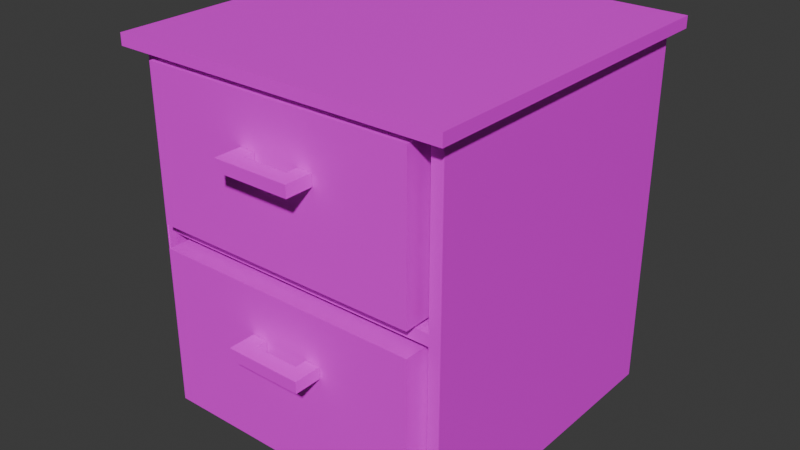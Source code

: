 # Source: bedside_table.blend  (saved by Blender 4.2.66; exported with 4.5.12 LTS)
import bpy
from mathutils import Matrix  # noqa: F401  (used for matrix-valued properties, if any)

bpy.ops.wm.read_factory_settings(use_empty=True)
scene = bpy.context.scene
scene.name = 'Scene'

# ---- collections
col_collection = bpy.data.collections.new('Collection'); scene.collection.children.link(col_collection)

# ---- images (referenced by path relative to the original .blend; pixels are not part of the script)
import os
ASSET_DIR = os.environ.get("B2B_ASSET_DIR", "")  # directory of the original .blend (textures are referenced by path, not embedded)
HERE = os.path.dirname(os.path.abspath(__file__))  # packed textures are extracted next to this script under _unpacked/

def load_image(name, relpath, width, height, colorspace="sRGB"):
    """Load a texture the original file referenced (path relative to the .blend, or extracted next to this script)."""
    p = next((c for c in (os.path.join(HERE, relpath), os.path.join(ASSET_DIR, relpath)) if relpath and os.path.exists(c)), "")
    if p:
        img = bpy.data.images.load(p, check_existing=True)
        img.name = name
    else:  # same state as the original file: an image datablock whose file is absent (Cycles renders it pink)
        img = bpy.data.images.new(name, width, height)
        img.source = "FILE"
        img.filepath = "//" + (relpath or name)
    img.colorspace_settings.name = colorspace
    return img
img_1680494893_na_dache_pro_p_frantsuzskii_orekh_tsvet_mebeli_foto = load_image('1680494893_na-dache-pro-p-frantsuzskii-orekh-tsvet-mebeli-foto-', '1680494893_na-dache-pro-p-frantsuzskii-orekh-tsvet-mebeli-foto-61.jpg', 1024, 1024, 'sRGB')

# ---- materials (node trees are filled in below, after node groups)
mat_material_002 = bpy.data.materials.new('Material.002')
mat_material_001 = bpy.data.materials.new('Material.001')
mat_material_003 = bpy.data.materials.new('Material.003')

# ---- material node trees
mat_material_002.use_nodes = True; mat_material_002.node_tree.nodes.clear()
_N = mat_material_002.node_tree.nodes; _L = mat_material_002.node_tree.links
n0 = _N.new('ShaderNodeBsdfPrincipled'); n0.name = 'Principled BSDF'; n0.location = (10, 300)
n1 = _N.new('ShaderNodeOutputMaterial'); n1.name = 'Material Output'; n1.location = (300, 300)
n2 = _N.new('ShaderNodeTexImage'); n2.name = 'Image Texture'; n2.location = (-325, 147)
n2.image = img_1680494893_na_dache_pro_p_frantsuzskii_orekh_tsvet_mebeli_foto
n3 = _N.new('ShaderNodeNewGeometry'); n3.name = 'Geometry'; n3.location = (-812, 133)
n4 = _N.new('ShaderNodeMapping'); n4.name = 'Mapping'; n4.location = (-555, 148)
n4.inputs[1].default_value = (1.6, -6.3, 0.0)
_L.new(n0.outputs[0], n1.inputs[0])
_L.new(n2.outputs[0], n0.inputs[0])
_L.new(n3.outputs[0], n4.inputs[0])
_L.new(n4.outputs[0], n2.inputs[0])
n1.is_active_output = True
mat_material_001.use_nodes = True; mat_material_001.node_tree.nodes.clear()
_N = mat_material_001.node_tree.nodes; _L = mat_material_001.node_tree.links
n0 = _N.new('ShaderNodeBsdfPrincipled'); n0.name = 'Principled BSDF'; n0.location = (10, 300)
n1 = _N.new('ShaderNodeOutputMaterial'); n1.name = 'Material Output'; n1.location = (300, 300)
n2 = _N.new('ShaderNodeTexImage'); n2.name = 'Image Texture'; n2.location = (-340, 127)
n2.image = img_1680494893_na_dache_pro_p_frantsuzskii_orekh_tsvet_mebeli_foto
n3 = _N.new('ShaderNodeNewGeometry'); n3.name = 'Geometry'; n3.location = (-694, 119)
n4 = _N.new('ShaderNodeMapping'); n4.name = 'Mapping'; n4.location = (-529, 146)
n4.inputs[1].default_value = (1.5, 0.0, 0.0)
_L.new(n0.outputs[0], n1.inputs[0])
_L.new(n2.outputs[0], n0.inputs[0])
_L.new(n3.outputs[0], n4.inputs[0])
_L.new(n4.outputs[0], n2.inputs[0])
n1.is_active_output = True
mat_material_003.use_nodes = True; mat_material_003.node_tree.nodes.clear()
_N = mat_material_003.node_tree.nodes; _L = mat_material_003.node_tree.links
n0 = _N.new('ShaderNodeBsdfPrincipled'); n0.name = 'Principled BSDF'; n0.location = (10, 300)
n1 = _N.new('ShaderNodeOutputMaterial'); n1.name = 'Material Output'; n1.location = (300, 300)
n2 = _N.new('ShaderNodeTexImage'); n2.name = 'Image Texture'; n2.location = (-339, 150)
n2.image = img_1680494893_na_dache_pro_p_frantsuzskii_orekh_tsvet_mebeli_foto
n3 = _N.new('ShaderNodeNewGeometry'); n3.name = 'Geometry'; n3.location = (-695, 118)
n4 = _N.new('ShaderNodeMapping'); n4.name = 'Mapping'; n4.location = (-499, 128)
_L.new(n0.outputs[0], n1.inputs[0])
_L.new(n2.outputs[0], n0.inputs[0])
_L.new(n3.outputs[0], n4.inputs[0])
_L.new(n4.outputs[0], n2.inputs[0])
n1.is_active_output = True

# ---- world
world_world = bpy.data.worlds.new('World'); scene.world = world_world
world_world.use_nodes = True; world_world.node_tree.nodes.clear()
_N = world_world.node_tree.nodes; _L = world_world.node_tree.links
n0 = _N.new('ShaderNodeOutputWorld'); n0.name = 'World Output'; n0.location = (300, 300)
n1 = _N.new('ShaderNodeBackground'); n1.name = 'Background'; n1.location = (10, 300)
n1.inputs[0].default_value = (0.05088, 0.05088, 0.05088, 1.0)
_L.new(n1.outputs[0], n0.inputs[0])
n0.is_active_output = True
world_world.color = (0.05088, 0.05088, 0.05088)
world_world.sun_shadow_jitter_overblur = 0.0

# ---- meshes
me_plane = bpy.data.meshes.new('Plane')
me_plane.from_pydata([(-1.0, -1.0, 0.0), (1.0, -1.0, 0.0), (-1.0, 1.0, 0.0), (1.0, 1.0, 0.0), (40.22, -1.0, 0.0), (40.22, 1.0, 0.0), (41.79, -1.0, 0.0), (41.79, 1.0, 0.0), (40.22, -40.22, 0.0), (41.79, -40.22, 0.0), (40.22, -41.79, 0.0), (41.79, -41.79, 0.0), (0.7845, -40.15, 0.0), (0.7845, -41.72, 0.0), (-0.7845, -40.15, 0.0), (-0.7845, -41.72, 0.0), (-0.569, -40.22, 0.0), (-0.569, -41.79, 0.0), (-1.0, 1.0, -23.53), (-1.0, -1.0, -23.53), (1.0, -1.0, -23.53), (1.0, 1.0, -23.53), (40.22, -1.0, -23.53), (40.22, 1.0, -23.53), (41.79, -1.0, -23.53), (41.79, 1.0, -23.53), (40.22, -40.22, -23.53), (41.79, -40.22, -23.53), (40.22, -41.79, -23.53), (41.79, -41.79, -23.53), (0.7845, -40.15, -23.53), (0.7845, -41.72, -23.53), (-0.7845, -40.15, -23.53), (-0.7845, -41.72, -23.53), (-0.569, -40.22, -23.53), (-0.569, -41.79, -23.53), (-1.0, 1.0, -47.07), (-1.0, -1.0, -47.07), (1.0, -1.0, -47.07), (1.0, 1.0, -47.07), (40.22, -1.0, -47.07), (40.22, 1.0, -47.07), (41.79, -1.0, -47.07), (41.79, 1.0, -47.07), (40.22, -40.22, -47.07), (41.79, -40.22, -47.07), (40.22, -41.79, -47.07), (41.79, -41.79, -47.07), (0.7845, -40.15, -47.07), (0.7845, -41.72, -47.07), (-0.7845, -40.15, -47.07), (-0.7845, -41.72, -47.07), (-0.569, -40.22, -47.07), (-0.569, -41.79, -47.07), (-1.0, 1.0, 1.569), (-1.0, -1.0, 1.569), (1.0, -1.0, 1.569), (1.0, 1.0, 1.569), (40.22, -1.0, 1.569), (40.22, 1.0, 1.569), (41.79, -1.0, 1.569), (41.79, 1.0, 1.569), (40.22, -40.22, 1.569), (41.79, -40.22, 1.569), (40.22, -41.79, 1.569), (41.79, -41.79, 1.569), (0.7845, -40.15, 1.569), (0.7845, -41.72, 1.569), (-0.7845, -40.15, 1.569), (-0.7845, -41.72, 1.569), (40.22, -44.15, 1.569), (40.22, -44.15, 0.0), (41.79, -44.15, 0.0), (-0.7845, -44.07, 0.0), (0.7845, -44.07, 0.0), (41.79, -44.15, 1.569), (-0.7845, -44.07, 1.569), (0.7845, -44.07, 1.569), (1.0, 2.569, 0.0), (-1.0, 2.569, 0.0), (40.22, 2.569, 0.0), (41.79, 2.569, 0.0), (-1.0, 2.569, 1.569), (41.79, 2.569, 1.569), (1.0, 2.569, 1.569), (40.22, 2.569, 1.569), (43.36, -1.0, 0.0), (43.36, 1.0, 0.0), (43.36, 1.0, 1.569), (43.36, -40.22, 0.0), (43.36, -41.79, 0.0), (43.36, -1.0, 1.569), (43.36, -40.22, 1.569), (43.36, -41.79, 1.569), (43.36, -44.15, 1.569), (43.36, -44.15, 0.0), (43.36, 2.569, 1.569), (43.36, 2.569, 0.0), (-2.569, 1.0, 0.0), (-2.569, -1.0, 0.0), (-2.569, -1.0, 1.569), (-2.569, 1.0, 1.569), (-2.353, -40.15, 0.0), (-2.353, -41.72, 0.0), (-2.353, -40.15, 1.569), (-2.353, -41.72, 1.569), (-2.569, 2.569, 1.569), (-2.353, -44.07, 0.0), (-2.569, 2.569, 0.0), (-2.353, -44.07, 1.569), (-1.0, 1.0, -48.92), (-1.0, -1.0, -48.92), (1.0, -1.0, -48.92), (1.0, 1.0, -48.92), (40.22, -1.0, -48.92), (40.22, 1.0, -48.92), (41.79, -1.0, -48.92), (41.79, 1.0, -48.92), (40.22, -40.22, -48.92), (41.79, -40.22, -48.92), (40.22, -41.79, -48.92), (41.79, -41.79, -48.92), (0.7845, -40.15, -48.92), (0.7845, -41.72, -48.92), (-0.7845, -40.15, -48.92), (-0.7845, -41.72, -48.92), (40.22, -41.79, -21.97), (40.22, -40.22, -21.97), (0.7845, -41.72, -21.97), (0.7845, -40.15, -21.97), (1.0, -1.0, -21.97), (40.22, -1.0, -21.97)], [], [(59, 57, 84, 85), (73, 15, 103, 107), (66, 12, 8, 62), (3, 5, 80, 78), (67, 66, 62, 64), (55, 54, 57, 56), (2, 79, 108, 98), (15, 17, 16, 14), (11, 72, 95, 90), (33, 31, 49, 51), (23, 21, 39, 41), (22, 26, 44, 40), (30, 20, 38, 48), (27, 24, 42, 45), (26, 22, 131, 127), (21, 18, 36, 39), (19, 32, 50, 37), (49, 31, 30, 48), (6, 7, 25, 24), (16, 17, 35, 34), (2, 0, 19, 18), (7, 5, 23, 25), (17, 15, 33, 35), (14, 16, 34, 32), (28, 26, 127, 126), (0, 14, 32, 19), (3, 2, 18, 21), (28, 46, 44, 26), (9, 6, 24, 27), (12, 1, 20, 30), (4, 8, 26, 22), (5, 3, 21, 23), (15, 13, 31, 33), (10, 11, 29, 28), (1, 4, 22, 20), (11, 9, 27, 29), (45, 42, 116, 119), (47, 45, 119, 121), (42, 43, 117, 116), (49, 46, 120, 123), (36, 37, 111, 110), (39, 36, 110, 113), (51, 49, 123, 125), (51, 50, 52, 53), (46, 47, 121, 120), (28, 29, 47, 46), (20, 22, 40, 38), (29, 27, 45, 47), (24, 25, 43, 42), (34, 35, 53, 52), (18, 19, 37, 36), (25, 23, 41, 43), (35, 33, 51, 53), (32, 34, 52, 50), (50, 51, 125, 124), (57, 59, 58, 56), (59, 61, 60, 58), (60, 63, 62, 58), (63, 65, 64, 62), (67, 69, 68, 66), (68, 55, 56, 66), (6, 9, 89, 86), (1, 12, 8, 4), (14, 0, 99, 102), (66, 56, 58, 62), (82, 54, 101, 106), (76, 73, 107, 109), (83, 81, 97, 96), (4, 1, 56, 58), (61, 83, 96, 88), (12, 13, 10, 8), (13, 15, 73, 74), (74, 73, 76, 77), (72, 71, 70, 75), (74, 77, 70, 71), (69, 67, 77, 76), (67, 64, 70, 77), (11, 10, 71, 72), (10, 13, 74, 71), (64, 65, 75, 70), (79, 78, 84, 82), (80, 81, 83, 85), (78, 80, 85, 84), (2, 3, 78, 79), (57, 54, 82, 84), (9, 11, 90, 89), (5, 7, 81, 80), (61, 59, 85, 83), (87, 86, 91, 88), (86, 89, 92, 91), (93, 90, 95, 94), (89, 90, 93, 92), (87, 88, 96, 97), (72, 75, 94, 95), (81, 7, 87, 97), (75, 65, 93, 94), (60, 61, 88, 91), (65, 63, 92, 93), (63, 60, 91, 92), (7, 6, 86, 87), (102, 99, 100, 104), (99, 98, 101, 100), (103, 102, 104, 105), (101, 98, 108, 106), (103, 105, 109, 107), (15, 14, 102, 103), (55, 68, 104, 100), (68, 69, 105, 104), (54, 55, 100, 101), (69, 76, 109, 105), (79, 82, 106, 108), (0, 2, 98, 99), (111, 112, 113, 110), (113, 112, 114, 115), (115, 114, 116, 117), (116, 114, 118, 119), (119, 118, 120, 121), (120, 118, 122, 123), (123, 122, 124, 125), (124, 122, 112, 111), (122, 112, 114, 118), (37, 50, 124, 111), (43, 41, 115, 117), (41, 39, 113, 115), (128, 126, 127, 129), (130, 129, 127, 131), (31, 28, 126, 128), (22, 20, 130, 131), (20, 30, 129, 130), (30, 31, 128, 129)])
_uv = me_plane.uv_layers.new(name='UVMap')
_uv.uv.foreach_set('vector', [1.0, 1.0, 1.0, 1.0, 1.0, 1.0, 1.0, 1.0, 1.0, 0.0, 1.0, 0.0, 1.0, 0.0, 1.0, 0.0, 1.0, 0.0, 1.0, 0.0, 1.0, 0.0, 1.0, 0.0, 1.0, 1.0, 1.0, 1.0, 1.0, 1.0, 1.0, 1.0, 1.0, 0.0, 1.0, 0.0, 1.0, 0.0, 1.0, 0.0, 0.0, 0.0, 0.0, 1.0, 1.0, 1.0, 1.0, 0.0, 0.0, 1.0, 0.0, 1.0, 0.0, 1.0, 0.0, 1.0, 1.0, 0.0, 1.0, 0.0, 1.0, 0.0, 1.0, 0.0, 1.0, 0.0, 1.0, 0.0, 1.0, 0.0, 1.0, 0.0, 1.0, 0.0, 1.0, 0.0, 1.0, 0.0, 1.0, 0.0, 1.0, 1.0, 1.0, 1.0, 1.0, 1.0, 1.0, 1.0, 1.0, 0.0, 1.0, 0.0, 1.0, 0.0, 1.0, 0.0, 1.0, 0.0, 1.0, 0.0, 1.0, 0.0, 1.0, 0.0, 1.0, 0.0, 1.0, 0.0, 1.0, 0.0, 1.0, 0.0, 1.0, 0.0, 1.0, 0.0, 1.0, 0.0, 1.0, 0.0, 1.0, 1.0, 0.0, 1.0, 0.0, 1.0, 1.0, 1.0, 0.0, 0.0, 1.0, 0.0, 1.0, 0.0, 0.0, 0.0, 1.0, 0.0, 1.0, 0.0, 1.0, 0.0, 1.0, 0.0, 1.0, 0.0, 1.0, 1.0, 1.0, 1.0, 1.0, 0.0, 1.0, 0.0, 1.0, 0.0, 1.0, 0.0, 1.0, 0.0, 0.0, 1.0, 0.0, 0.0, 0.0, 0.0, 0.0, 1.0, 1.0, 1.0, 1.0, 1.0, 1.0, 1.0, 1.0, 1.0, 1.0, 0.0, 1.0, 0.0, 1.0, 0.0, 1.0, 0.0, 1.0, 0.0, 1.0, 0.0, 1.0, 0.0, 1.0, 0.0, 1.0, 0.0, 1.0, 0.0, 1.0, 0.0, 1.0, 0.0, 0.0, 0.0, 1.0, 0.0, 1.0, 0.0, 0.0, 0.0, 1.0, 1.0, 0.0, 1.0, 0.0, 1.0, 1.0, 1.0, 1.0, 0.0, 1.0, 0.0, 1.0, 0.0, 1.0, 0.0, 1.0, 0.0, 1.0, 0.0, 1.0, 0.0, 1.0, 0.0, 1.0, 0.0, 1.0, 0.0, 1.0, 0.0, 1.0, 0.0, 1.0, 0.0, 1.0, 0.0, 1.0, 0.0, 1.0, 0.0, 1.0, 1.0, 1.0, 1.0, 1.0, 1.0, 1.0, 1.0, 1.0, 0.0, 1.0, 0.0, 1.0, 0.0, 1.0, 0.0, 1.0, 0.0, 1.0, 0.0, 1.0, 0.0, 1.0, 0.0, 1.0, 0.0, 1.0, 0.0, 1.0, 0.0, 1.0, 0.0, 1.0, 0.0, 1.0, 0.0, 1.0, 0.0, 1.0, 0.0, 1.0, 0.0, 1.0, 0.0, 1.0, 0.0, 1.0, 0.0, 1.0, 0.0, 1.0, 0.0, 1.0, 0.0, 1.0, 0.0, 1.0, 0.0, 1.0, 1.0, 1.0, 1.0, 1.0, 0.0, 0.0, 0.0, 0.0, 0.0, 0.0, 0.0, 0.0, 0.0, 0.0, 1.0, 0.0, 0.0, 0.0, 0.0, 0.0, 1.0, 1.0, 1.0, 0.0, 1.0, 0.0, 1.0, 1.0, 1.0, 1.0, 0.0, 1.0, 0.0, 1.0, 0.0, 1.0, 0.0, 1.0, 0.0, 1.0, 0.0, 1.0, 0.0, 1.0, 0.0, 1.0, 0.0, 1.0, 0.0, 1.0, 0.0, 1.0, 0.0, 1.0, 0.0, 1.0, 0.0, 1.0, 0.0, 1.0, 0.0, 1.0, 0.0, 1.0, 0.0, 1.0, 0.0, 1.0, 0.0, 1.0, 0.0, 1.0, 0.0, 1.0, 0.0, 1.0, 0.0, 1.0, 0.0, 1.0, 1.0, 1.0, 1.0, 1.0, 0.0, 1.0, 0.0, 1.0, 0.0, 1.0, 0.0, 1.0, 0.0, 0.0, 1.0, 0.0, 0.0, 0.0, 0.0, 0.0, 1.0, 1.0, 1.0, 1.0, 1.0, 1.0, 1.0, 1.0, 1.0, 1.0, 0.0, 1.0, 0.0, 1.0, 0.0, 1.0, 0.0, 1.0, 0.0, 1.0, 0.0, 1.0, 0.0, 1.0, 0.0, 1.0, 0.0, 1.0, 0.0, 1.0, 0.0, 1.0, 0.0, 1.0, 1.0, 1.0, 1.0, 1.0, 0.0, 1.0, 0.0, 1.0, 1.0, 1.0, 1.0, 1.0, 0.0, 1.0, 0.0, 1.0, 0.0, 1.0, 0.0, 1.0, 0.0, 1.0, 0.0, 1.0, 0.0, 1.0, 0.0, 1.0, 0.0, 1.0, 0.0, 1.0, 0.0, 1.0, 0.0, 1.0, 0.0, 1.0, 0.0, 1.0, 0.0, 0.0, 0.0, 1.0, 0.0, 1.0, 0.0, 1.0, 0.0, 1.0, 0.0, 1.0, 0.0, 1.0, 0.0, 1.0, 0.0, 1.0, 0.0, 1.0, 0.0, 1.0, 0.0, 1.0, 0.0, 0.0, 0.0, 0.0, 0.0, 1.0, 0.0, 1.0, 0.0, 1.0, 0.0, 1.0, 0.0, 1.0, 0.0, 0.0, 1.0, 0.0, 1.0, 0.0, 1.0, 0.0, 1.0, 1.0, 0.0, 1.0, 0.0, 1.0, 0.0, 1.0, 0.0, 1.0, 1.0, 1.0, 1.0, 1.0, 1.0, 1.0, 1.0, 1.0, 0.0, 1.0, 0.0, 1.0, 0.0, 1.0, 0.0, 1.0, 1.0, 1.0, 1.0, 1.0, 1.0, 1.0, 1.0, 1.0, 0.0, 1.0, 0.0, 1.0, 0.0, 1.0, 0.0, 1.0, 0.0, 1.0, 0.0, 1.0, 0.0, 1.0, 0.0, 1.0, 0.0, 1.0, 0.0, 1.0, 0.0, 1.0, 0.0, 1.0, 0.0, 1.0, 0.0, 1.0, 0.0, 1.0, 0.0, 1.0, 0.0, 1.0, 0.0, 1.0, 0.0, 1.0, 0.0, 1.0, 0.0, 1.0, 0.0, 1.0, 0.0, 1.0, 0.0, 1.0, 0.0, 1.0, 0.0, 1.0, 0.0, 1.0, 0.0, 1.0, 0.0, 1.0, 0.0, 1.0, 0.0, 1.0, 0.0, 1.0, 0.0, 1.0, 0.0, 1.0, 0.0, 1.0, 0.0, 1.0, 0.0, 1.0, 0.0, 1.0, 0.0, 1.0, 0.0, 0.0, 1.0, 1.0, 1.0, 1.0, 1.0, 0.0, 1.0, 1.0, 1.0, 1.0, 1.0, 1.0, 1.0, 1.0, 1.0, 1.0, 1.0, 1.0, 1.0, 1.0, 1.0, 1.0, 1.0, 0.0, 1.0, 1.0, 1.0, 1.0, 1.0, 0.0, 1.0, 1.0, 1.0, 0.0, 1.0, 0.0, 1.0, 1.0, 1.0, 1.0, 0.0, 1.0, 0.0, 1.0, 0.0, 1.0, 0.0, 1.0, 1.0, 1.0, 1.0, 1.0, 1.0, 1.0, 1.0, 1.0, 1.0, 1.0, 1.0, 1.0, 1.0, 1.0, 1.0, 1.0, 1.0, 1.0, 0.0, 1.0, 0.0, 1.0, 1.0, 1.0, 0.0, 1.0, 0.0, 1.0, 0.0, 1.0, 0.0, 1.0, 0.0, 1.0, 0.0, 1.0, 0.0, 1.0, 0.0, 1.0, 0.0, 1.0, 0.0, 1.0, 0.0, 1.0, 0.0, 1.0, 1.0, 1.0, 1.0, 1.0, 1.0, 1.0, 1.0, 1.0, 0.0, 1.0, 0.0, 1.0, 0.0, 1.0, 0.0, 1.0, 1.0, 1.0, 1.0, 1.0, 1.0, 1.0, 1.0, 1.0, 0.0, 1.0, 0.0, 1.0, 0.0, 1.0, 0.0, 1.0, 0.0, 1.0, 1.0, 1.0, 1.0, 1.0, 0.0, 1.0, 0.0, 1.0, 0.0, 1.0, 0.0, 1.0, 0.0, 1.0, 0.0, 1.0, 0.0, 1.0, 0.0, 1.0, 0.0, 1.0, 1.0, 1.0, 0.0, 1.0, 0.0, 1.0, 1.0, 1.0, 0.0, 0.0, 0.0, 0.0, 0.0, 1.0, 0.0, 0.0, 0.0, 0.0, 1.0, 0.0, 1.0, 0.0, 0.0, 1.0, 0.0, 1.0, 0.0, 1.0, 0.0, 1.0, 0.0, 0.0, 1.0, 0.0, 1.0, 0.0, 1.0, 0.0, 1.0, 1.0, 0.0, 1.0, 0.0, 1.0, 0.0, 1.0, 0.0, 1.0, 0.0, 1.0, 0.0, 1.0, 0.0, 1.0, 0.0, 0.0, 0.0, 1.0, 0.0, 1.0, 0.0, 0.0, 0.0, 1.0, 0.0, 1.0, 0.0, 1.0, 0.0, 1.0, 0.0, 0.0, 1.0, 0.0, 0.0, 0.0, 0.0, 0.0, 1.0, 1.0, 0.0, 1.0, 0.0, 1.0, 0.0, 1.0, 0.0, 0.0, 1.0, 0.0, 1.0, 0.0, 1.0, 0.0, 1.0, 0.0, 0.0, 0.0, 1.0, 0.0, 1.0, 0.0, 0.0, 0.0, 0.0, 1.0, 0.0, 1.0, 1.0, 0.0, 1.0, 1.0, 1.0, 1.0, 0.0, 1.0, 0.0, 1.0, 1.0, 1.0, 1.0, 1.0, 0.0, 1.0, 0.0, 1.0, 1.0, 1.0, 0.0, 1.0, 0.0, 1.0, 0.0, 1.0, 0.0, 1.0, 0.0, 1.0, 0.0, 1.0, 0.0, 1.0, 0.0, 1.0, 0.0, 1.0, 0.0, 1.0, 0.0, 1.0, 0.0, 1.0, 0.0, 1.0, 0.0, 1.0, 0.0, 1.0, 0.0, 1.0, 0.0, 1.0, 0.0, 1.0, 0.0, 0.0, 0.0, 0.0, 0.0, 0.0, 0.0, 0.0, 0.0, 0.0, 0.0, 0.0, 0.0, 1.0, 0.0, 1.0, 0.0, 0.0, 0.0, 1.0, 1.0, 1.0, 1.0, 1.0, 1.0, 1.0, 1.0, 1.0, 1.0, 1.0, 1.0, 1.0, 1.0, 1.0, 1.0, 1.0, 0.0, 1.0, 0.0, 1.0, 0.0, 1.0, 0.0, 0.0, 0.0, 0.0, 0.0, 0.0, 0.0, 0.0, 0.0, 0.0, 0.0, 0.0, 0.0, 0.0, 0.0, 0.0, 0.0, 1.0, 0.0, 1.0, 0.0, 1.0, 0.0, 1.0, 0.0, 1.0, 0.0, 1.0, 0.0, 1.0, 0.0, 1.0, 0.0, 1.0, 0.0, 1.0, 0.0, 1.0, 0.0, 1.0, 0.0])
me_plane.materials.append(mat_material_002)
me_plane.update()
me_plane_003 = bpy.data.meshes.new('Plane.003')
me_plane_003.from_pydata([(54.34, -71.84, -1.431e-06), (56.34, -71.84, -1.431e-06), (54.34, -69.84, -1.431e-06), (56.34, -69.84, -1.431e-06), (54.34, -68.36, -1.431e-06), (56.34, -68.36, -1.431e-06), (62.25, -71.84, -1.431e-06), (62.25, -69.84, -1.431e-06), (64.16, -71.84, -1.431e-06), (64.16, -69.84, -1.431e-06), (62.25, -68.36, -1.431e-06), (64.16, -68.36, -1.431e-06), (54.34, -69.84, 1.476), (54.34, -71.84, 1.476), (56.34, -71.84, 1.476), (56.34, -69.84, 1.476), (56.34, -68.36, 1.476), (54.34, -68.36, 1.476), (62.25, -71.84, 1.476), (62.25, -69.84, 1.476), (64.16, -71.84, 1.476), (64.16, -69.84, 1.476), (64.16, -68.36, 1.476), (62.25, -68.36, 1.476), (41.0, -33.22, -11.59), (45.1, -33.22, -11.59), (41.0, -29.11, -11.59), (45.1, -29.11, -11.59), (71.86, -33.22, -11.59), (71.86, -29.11, -11.59), (75.92, -33.22, -11.59), (75.92, -29.11, -11.59), (41.0, -64.21, -11.59), (45.1, -64.21, -11.59), (41.0, -68.27, -11.59), (45.1, -68.27, -11.59), (71.96, -64.21, -11.59), (71.96, -68.27, -11.59), (75.8, -64.21, -11.59), (75.8, -68.27, -11.59), (41.0, -29.11, -10.85), (41.0, -33.22, -10.85), (45.1, -33.22, -10.85), (45.1, -29.11, -10.85), (71.86, -33.22, -10.85), (71.86, -29.11, -10.85), (75.92, -33.22, -10.85), (75.92, -29.11, -10.85), (41.0, -64.21, -10.85), (45.1, -64.21, -10.85), (41.0, -68.27, -10.85), (45.1, -68.27, -10.85), (71.96, -68.27, -10.85), (71.96, -64.21, -10.85), (75.8, -68.27, -10.85), (75.8, -64.21, -10.85), (41.0, -29.11, 6.861), (41.0, -33.22, 6.861), (45.1, -33.22, 6.861), (45.1, -29.11, 6.861), (71.86, -33.22, 6.861), (71.86, -29.11, 6.861), (75.92, -33.22, 6.861), (75.92, -29.11, 6.861), (41.0, -64.21, 6.861), (45.1, -64.21, 6.861), (41.0, -68.27, 6.861), (45.1, -68.27, 6.861), (71.96, -68.27, 6.861), (71.96, -64.21, 6.861), (75.8, -68.27, 6.861), (75.8, -64.21, 6.861), (41.0, -29.11, 7.598), (41.0, -33.22, 7.598), (45.1, -33.22, 7.598), (45.1, -29.11, 7.598), (71.86, -33.22, 7.598), (71.86, -29.11, 7.598), (75.92, -33.22, 7.598), (75.92, -29.11, 7.598), (41.0, -64.21, 7.598), (45.1, -64.21, 7.598), (41.0, -68.27, 7.598), (45.1, -68.27, 7.598), (71.96, -68.27, 7.598), (71.96, -64.21, 7.598), (75.8, -68.27, 7.598), (75.8, -64.21, 7.598)], [], [(0, 2, 3, 1), (2, 4, 5, 3), (3, 7, 6, 1), (7, 9, 8, 6), (7, 10, 11, 9), (13, 14, 15, 12), (12, 15, 16, 17), (15, 14, 18, 19), (19, 18, 20, 21), (19, 21, 22, 23), (1, 6, 18, 14), (3, 5, 16, 15), (11, 10, 23, 22), (8, 9, 21, 20), (2, 0, 13, 12), (10, 7, 19, 23), (5, 4, 17, 16), (0, 1, 14, 13), (7, 3, 15, 19), (9, 11, 22, 21), (4, 2, 12, 17), (6, 8, 20, 18), (24, 26, 27, 25), (27, 29, 28, 25), (29, 31, 30, 28), (25, 33, 32, 24), (33, 35, 34, 32), (33, 36, 37, 35), (36, 38, 39, 37), (36, 28, 30, 38), (47, 45, 61, 63), (48, 50, 66, 64), (40, 41, 57, 56), (44, 53, 69, 60), (46, 47, 63, 62), (52, 54, 70, 68), (42, 44, 60, 58), (50, 51, 67, 66), (30, 31, 47, 46), (28, 36, 33, 25), (26, 24, 41, 40), (32, 34, 50, 48), (31, 29, 45, 47), (38, 30, 46, 55), (36, 33, 49, 53), (27, 26, 40, 43), (35, 37, 52, 51), (53, 44, 42, 49), (39, 38, 55, 54), (24, 32, 48, 41), (29, 27, 43, 45), (34, 35, 51, 50), (25, 28, 44, 42), (37, 39, 54, 52), (66, 67, 83, 82), (61, 59, 75, 77), (57, 64, 80, 73), (70, 71, 87, 86), (65, 58, 74, 81), (67, 68, 84, 83), (59, 56, 72, 75), (69, 65, 81, 85), (55, 46, 62, 71), (53, 49, 65, 69), (43, 40, 56, 59), (51, 52, 68, 67), (49, 42, 58, 65), (54, 55, 71, 70), (41, 48, 64, 57), (45, 43, 59, 61), (73, 74, 75, 72), (75, 74, 76, 77), (77, 76, 78, 79), (74, 73, 80, 81), (81, 80, 82, 83), (81, 83, 84, 85), (85, 84, 86, 87), (85, 87, 78, 76), (58, 60, 76, 74), (68, 70, 86, 84), (62, 63, 79, 78), (60, 69, 85, 76), (56, 57, 73, 72), (64, 66, 82, 80), (63, 61, 77, 79), (71, 62, 78, 87)])
_uv = me_plane_003.uv_layers.new(name='UVMap')
_uv.uv.foreach_set('vector', [0.0, 0.0, 0.0, 1.0, 1.0, 1.0, 1.0, 0.0, 0.0, 1.0, 0.0, 1.0, 1.0, 1.0, 1.0, 1.0, 1.0, 1.0, 1.0, 1.0, 1.0, 0.0, 1.0, 0.0, 1.0, 1.0, 1.0, 1.0, 1.0, 0.0, 1.0, 0.0, 1.0, 1.0, 1.0, 1.0, 1.0, 1.0, 1.0, 1.0, 0.0, 0.0, 1.0, 0.0, 1.0, 1.0, 0.0, 1.0, 0.0, 1.0, 1.0, 1.0, 1.0, 1.0, 0.0, 1.0, 1.0, 1.0, 1.0, 0.0, 1.0, 0.0, 1.0, 1.0, 1.0, 1.0, 1.0, 0.0, 1.0, 0.0, 1.0, 1.0, 1.0, 1.0, 1.0, 1.0, 1.0, 1.0, 1.0, 1.0, 1.0, 0.0, 1.0, 0.0, 1.0, 0.0, 1.0, 0.0, 1.0, 1.0, 1.0, 1.0, 1.0, 1.0, 1.0, 1.0, 1.0, 1.0, 1.0, 1.0, 1.0, 1.0, 1.0, 1.0, 1.0, 0.0, 1.0, 1.0, 1.0, 1.0, 1.0, 0.0, 0.0, 1.0, 0.0, 0.0, 0.0, 0.0, 0.0, 1.0, 1.0, 1.0, 1.0, 1.0, 1.0, 1.0, 1.0, 1.0, 1.0, 1.0, 0.0, 1.0, 0.0, 1.0, 1.0, 1.0, 0.0, 0.0, 1.0, 0.0, 1.0, 0.0, 0.0, 0.0, 1.0, 1.0, 1.0, 1.0, 1.0, 1.0, 1.0, 1.0, 1.0, 1.0, 1.0, 1.0, 1.0, 1.0, 1.0, 1.0, 0.0, 1.0, 0.0, 1.0, 0.0, 1.0, 0.0, 1.0, 1.0, 0.0, 1.0, 0.0, 1.0, 0.0, 1.0, 0.0, 0.0, 0.0, 0.0, 1.0, 1.0, 1.0, 1.0, 0.0, 1.0, 1.0, 1.0, 1.0, 1.0, 0.0, 1.0, 0.0, 1.0, 1.0, 1.0, 1.0, 1.0, 0.0, 1.0, 0.0, 1.0, 0.0, 1.0, 0.0, 0.0, 0.0, 0.0, 0.0, 1.0, 0.0, 1.0, 0.0, 0.0, 0.0, 0.0, 0.0, 1.0, 0.0, 1.0, 0.0, 1.0, 0.0, 1.0, 0.0, 1.0, 0.0, 1.0, 0.0, 1.0, 0.0, 1.0, 0.0, 1.0, 0.0, 1.0, 0.0, 1.0, 0.0, 1.0, 0.0, 1.0, 1.0, 1.0, 1.0, 1.0, 1.0, 1.0, 1.0, 0.0, 0.0, 0.0, 0.0, 0.0, 0.0, 0.0, 0.0, 0.0, 1.0, 0.0, 0.0, 0.0, 0.0, 0.0, 1.0, 1.0, 0.0, 1.0, 0.0, 1.0, 0.0, 1.0, 0.0, 1.0, 0.0, 1.0, 1.0, 1.0, 1.0, 1.0, 0.0, 1.0, 0.0, 1.0, 0.0, 1.0, 0.0, 1.0, 0.0, 1.0, 0.0, 1.0, 0.0, 1.0, 0.0, 1.0, 0.0, 0.0, 0.0, 1.0, 0.0, 1.0, 0.0, 0.0, 0.0, 1.0, 0.0, 1.0, 1.0, 1.0, 1.0, 1.0, 0.0, 1.0, 0.0, 1.0, 0.0, 1.0, 0.0, 1.0, 0.0, 0.0, 1.0, 0.0, 0.0, 0.0, 0.0, 0.0, 1.0, 0.0, 0.0, 0.0, 0.0, 0.0, 0.0, 0.0, 0.0, 1.0, 1.0, 1.0, 1.0, 1.0, 1.0, 1.0, 1.0, 1.0, 0.0, 1.0, 0.0, 1.0, 0.0, 1.0, 0.0, 1.0, 0.0, 1.0, 0.0, 1.0, 0.0, 1.0, 0.0, 1.0, 1.0, 0.0, 1.0, 0.0, 1.0, 1.0, 1.0, 1.0, 0.0, 1.0, 0.0, 1.0, 0.0, 1.0, 0.0, 1.0, 0.0, 1.0, 0.0, 1.0, 0.0, 1.0, 0.0, 1.0, 0.0, 1.0, 0.0, 1.0, 0.0, 1.0, 0.0, 0.0, 0.0, 0.0, 0.0, 0.0, 0.0, 0.0, 0.0, 1.0, 1.0, 1.0, 1.0, 1.0, 1.0, 1.0, 1.0, 0.0, 0.0, 1.0, 0.0, 1.0, 0.0, 0.0, 0.0, 1.0, 0.0, 1.0, 0.0, 1.0, 0.0, 1.0, 0.0, 1.0, 0.0, 1.0, 0.0, 1.0, 0.0, 1.0, 0.0, 0.0, 0.0, 1.0, 0.0, 1.0, 0.0, 0.0, 0.0, 1.0, 1.0, 1.0, 1.0, 1.0, 1.0, 1.0, 1.0, 0.0, 0.0, 0.0, 0.0, 0.0, 0.0, 0.0, 0.0, 1.0, 0.0, 1.0, 0.0, 1.0, 0.0, 1.0, 0.0, 1.0, 0.0, 1.0, 0.0, 1.0, 0.0, 1.0, 0.0, 1.0, 0.0, 1.0, 0.0, 1.0, 0.0, 1.0, 0.0, 1.0, 1.0, 0.0, 1.0, 0.0, 1.0, 1.0, 1.0, 1.0, 0.0, 1.0, 0.0, 1.0, 0.0, 1.0, 0.0, 1.0, 0.0, 1.0, 0.0, 1.0, 0.0, 1.0, 0.0, 1.0, 0.0, 1.0, 0.0, 1.0, 0.0, 1.0, 0.0, 1.0, 1.0, 0.0, 1.0, 0.0, 1.0, 1.0, 1.0, 1.0, 0.0, 1.0, 0.0, 1.0, 0.0, 1.0, 0.0, 1.0, 0.0, 1.0, 0.0, 1.0, 0.0, 1.0, 0.0, 1.0, 0.0, 1.0, 0.0, 1.0, 0.0, 1.0, 0.0, 0.0, 0.0, 0.0, 0.0, 0.0, 0.0, 0.0, 0.0, 1.0, 1.0, 1.0, 1.0, 1.0, 1.0, 1.0, 1.0, 0.0, 0.0, 1.0, 0.0, 1.0, 1.0, 0.0, 1.0, 1.0, 1.0, 1.0, 0.0, 1.0, 0.0, 1.0, 1.0, 1.0, 1.0, 1.0, 0.0, 1.0, 0.0, 1.0, 1.0, 1.0, 0.0, 0.0, 0.0, 0.0, 0.0, 1.0, 0.0, 1.0, 0.0, 0.0, 0.0, 0.0, 0.0, 1.0, 0.0, 1.0, 0.0, 1.0, 0.0, 1.0, 0.0, 1.0, 0.0, 1.0, 0.0, 1.0, 0.0, 1.0, 0.0, 1.0, 0.0, 1.0, 0.0, 1.0, 0.0, 1.0, 0.0, 1.0, 0.0, 1.0, 0.0, 1.0, 0.0, 1.0, 0.0, 1.0, 0.0, 1.0, 0.0, 1.0, 0.0, 1.0, 0.0, 1.0, 0.0, 1.0, 0.0, 1.0, 1.0, 1.0, 1.0, 1.0, 0.0, 1.0, 0.0, 1.0, 0.0, 1.0, 0.0, 1.0, 0.0, 0.0, 1.0, 0.0, 0.0, 0.0, 0.0, 0.0, 1.0, 0.0, 0.0, 0.0, 0.0, 0.0, 0.0, 0.0, 0.0, 1.0, 1.0, 1.0, 1.0, 1.0, 1.0, 1.0, 1.0, 1.0, 0.0, 1.0, 0.0, 1.0, 0.0, 1.0, 0.0])
me_plane_003.materials.append(mat_material_001)
me_plane_003.update()
me_plane_004 = bpy.data.meshes.new('Plane.004')
me_plane_004.from_pydata([(-1.0, -1.0, 0.0), (1.0, -1.0, 0.0), (-1.0, 1.0, 0.0), (1.0, 1.0, 0.0), (-1.0, 2.476, 0.0), (1.0, 2.476, 0.0), (6.903, -1.0, 0.0), (6.903, 1.0, 0.0), (8.822, -1.0, 0.0), (8.822, 1.0, 0.0), (6.903, 2.476, 0.0), (8.822, 2.476, 0.0), (-1.0, 1.0, 1.476), (-1.0, -1.0, 1.476), (1.0, -1.0, 1.476), (1.0, 1.0, 1.476), (1.0, 2.476, 1.476), (-1.0, 2.476, 1.476), (6.903, -1.0, 1.476), (6.903, 1.0, 1.476), (8.822, -1.0, 1.476), (8.822, 1.0, 1.476), (8.822, 2.476, 1.476), (6.903, 2.476, 1.476), (-14.35, 37.62, -13.22), (-10.24, 37.62, -13.22), (-14.35, 41.72, -13.22), (-10.24, 41.72, -13.22), (16.52, 37.62, -13.22), (16.52, 41.72, -13.22), (20.58, 37.62, -13.22), (20.58, 41.72, -13.22), (-14.35, 6.625, -13.22), (-10.24, 6.625, -13.22), (-14.35, 2.567, -13.22), (-10.24, 2.567, -13.22), (16.62, 6.625, -13.22), (16.62, 2.567, -13.22), (20.46, 6.625, -13.22), (20.46, 2.567, -13.22), (-14.35, 41.72, -12.42), (-14.35, 37.62, -12.42), (-10.24, 37.62, -12.42), (-10.24, 41.72, -12.42), (16.52, 37.62, -12.42), (16.52, 41.72, -12.42), (20.58, 37.62, -12.42), (20.58, 41.72, -12.42), (-14.35, 6.625, -12.42), (-10.24, 6.625, -12.42), (-14.35, 2.567, -12.42), (-10.24, 2.567, -12.42), (16.62, 2.567, -12.42), (16.62, 6.625, -12.42), (20.46, 2.567, -12.42), (20.46, 6.625, -12.42), (-14.35, 41.72, 6.651), (-14.35, 37.62, 6.651), (-10.24, 37.62, 6.651), (-10.24, 41.72, 6.651), (16.52, 37.62, 6.651), (16.52, 41.72, 6.651), (20.58, 37.62, 6.651), (20.58, 41.72, 6.651), (-14.35, 6.625, 6.651), (-10.24, 6.625, 6.651), (-14.35, 2.567, 6.651), (-10.24, 2.567, 6.651), (16.62, 2.567, 6.651), (16.62, 6.625, 6.651), (20.46, 2.567, 6.651), (20.46, 6.625, 6.651), (-14.35, 41.72, 7.446), (-14.35, 37.62, 7.446), (-10.24, 37.62, 7.446), (-10.24, 41.72, 7.446), (16.52, 37.62, 7.446), (16.52, 41.72, 7.446), (20.58, 37.62, 7.446), (20.58, 41.72, 7.446), (-14.35, 6.625, 7.446), (-10.24, 6.625, 7.446), (-14.35, 2.567, 7.446), (-10.24, 2.567, 7.446), (16.62, 2.567, 7.446), (16.62, 6.625, 7.446), (20.46, 2.567, 7.446), (20.46, 6.625, 7.446)], [], [(0, 2, 3, 1), (2, 4, 5, 3), (3, 7, 6, 1), (7, 9, 8, 6), (7, 10, 11, 9), (13, 14, 15, 12), (12, 15, 16, 17), (15, 14, 18, 19), (19, 18, 20, 21), (19, 21, 22, 23), (1, 6, 18, 14), (3, 5, 16, 15), (11, 10, 23, 22), (8, 9, 21, 20), (2, 0, 13, 12), (10, 7, 19, 23), (5, 4, 17, 16), (0, 1, 14, 13), (7, 3, 15, 19), (9, 11, 22, 21), (4, 2, 12, 17), (6, 8, 20, 18), (24, 26, 27, 25), (27, 29, 28, 25), (29, 31, 30, 28), (25, 33, 32, 24), (33, 35, 34, 32), (33, 36, 37, 35), (36, 38, 39, 37), (36, 28, 30, 38), (47, 45, 61, 63), (48, 50, 66, 64), (40, 41, 57, 56), (44, 53, 69, 60), (46, 47, 63, 62), (52, 54, 70, 68), (42, 44, 60, 58), (50, 51, 67, 66), (30, 31, 47, 46), (28, 36, 33, 25), (26, 24, 41, 40), (32, 34, 50, 48), (31, 29, 45, 47), (38, 30, 46, 55), (36, 33, 49, 53), (27, 26, 40, 43), (35, 37, 52, 51), (53, 44, 42, 49), (39, 38, 55, 54), (24, 32, 48, 41), (29, 27, 43, 45), (34, 35, 51, 50), (25, 28, 44, 42), (37, 39, 54, 52), (66, 67, 83, 82), (61, 59, 75, 77), (57, 64, 80, 73), (70, 71, 87, 86), (65, 58, 74, 81), (67, 68, 84, 83), (59, 56, 72, 75), (69, 65, 81, 85), (55, 46, 62, 71), (53, 49, 65, 69), (43, 40, 56, 59), (51, 52, 68, 67), (49, 42, 58, 65), (54, 55, 71, 70), (41, 48, 64, 57), (45, 43, 59, 61), (73, 74, 75, 72), (75, 74, 76, 77), (77, 76, 78, 79), (74, 73, 80, 81), (81, 80, 82, 83), (81, 83, 84, 85), (85, 84, 86, 87), (85, 87, 78, 76), (58, 60, 76, 74), (68, 70, 86, 84), (62, 63, 79, 78), (60, 69, 85, 76), (56, 57, 73, 72), (64, 66, 82, 80), (63, 61, 77, 79), (71, 62, 78, 87)])
_uv = me_plane_004.uv_layers.new(name='UVMap')
_uv.uv.foreach_set('vector', [0.0, 0.0, 0.0, 1.0, 1.0, 1.0, 1.0, 0.0, 0.0, 1.0, 0.0, 1.0, 1.0, 1.0, 1.0, 1.0, 1.0, 1.0, 1.0, 1.0, 1.0, 0.0, 1.0, 0.0, 1.0, 1.0, 1.0, 1.0, 1.0, 0.0, 1.0, 0.0, 1.0, 1.0, 1.0, 1.0, 1.0, 1.0, 1.0, 1.0, 0.0, 0.0, 1.0, 0.0, 1.0, 1.0, 0.0, 1.0, 0.0, 1.0, 1.0, 1.0, 1.0, 1.0, 0.0, 1.0, 1.0, 1.0, 1.0, 0.0, 1.0, 0.0, 1.0, 1.0, 1.0, 1.0, 1.0, 0.0, 1.0, 0.0, 1.0, 1.0, 1.0, 1.0, 1.0, 1.0, 1.0, 1.0, 1.0, 1.0, 1.0, 0.0, 1.0, 0.0, 1.0, 0.0, 1.0, 0.0, 1.0, 1.0, 1.0, 1.0, 1.0, 1.0, 1.0, 1.0, 1.0, 1.0, 1.0, 1.0, 1.0, 1.0, 1.0, 1.0, 1.0, 0.0, 1.0, 1.0, 1.0, 1.0, 1.0, 0.0, 0.0, 1.0, 0.0, 0.0, 0.0, 0.0, 0.0, 1.0, 1.0, 1.0, 1.0, 1.0, 1.0, 1.0, 1.0, 1.0, 1.0, 1.0, 0.0, 1.0, 0.0, 1.0, 1.0, 1.0, 0.0, 0.0, 1.0, 0.0, 1.0, 0.0, 0.0, 0.0, 1.0, 1.0, 1.0, 1.0, 1.0, 1.0, 1.0, 1.0, 1.0, 1.0, 1.0, 1.0, 1.0, 1.0, 1.0, 1.0, 0.0, 1.0, 0.0, 1.0, 0.0, 1.0, 0.0, 1.0, 1.0, 0.0, 1.0, 0.0, 1.0, 0.0, 1.0, 0.0, 0.0, 0.0, 0.0, 1.0, 1.0, 1.0, 1.0, 0.0, 1.0, 1.0, 1.0, 1.0, 1.0, 0.0, 1.0, 0.0, 1.0, 1.0, 1.0, 1.0, 1.0, 0.0, 1.0, 0.0, 1.0, 0.0, 1.0, 0.0, 0.0, 0.0, 0.0, 0.0, 1.0, 0.0, 1.0, 0.0, 0.0, 0.0, 0.0, 0.0, 1.0, 0.0, 1.0, 0.0, 1.0, 0.0, 1.0, 0.0, 1.0, 0.0, 1.0, 0.0, 1.0, 0.0, 1.0, 0.0, 1.0, 0.0, 1.0, 0.0, 1.0, 0.0, 1.0, 0.0, 1.0, 1.0, 1.0, 1.0, 1.0, 1.0, 1.0, 1.0, 0.0, 0.0, 0.0, 0.0, 0.0, 0.0, 0.0, 0.0, 0.0, 1.0, 0.0, 0.0, 0.0, 0.0, 0.0, 1.0, 1.0, 0.0, 1.0, 0.0, 1.0, 0.0, 1.0, 0.0, 1.0, 0.0, 1.0, 1.0, 1.0, 1.0, 1.0, 0.0, 1.0, 0.0, 1.0, 0.0, 1.0, 0.0, 1.0, 0.0, 1.0, 0.0, 1.0, 0.0, 1.0, 0.0, 1.0, 0.0, 0.0, 0.0, 1.0, 0.0, 1.0, 0.0, 0.0, 0.0, 1.0, 0.0, 1.0, 1.0, 1.0, 1.0, 1.0, 0.0, 1.0, 0.0, 1.0, 0.0, 1.0, 0.0, 1.0, 0.0, 0.0, 1.0, 0.0, 0.0, 0.0, 0.0, 0.0, 1.0, 0.0, 0.0, 0.0, 0.0, 0.0, 0.0, 0.0, 0.0, 1.0, 1.0, 1.0, 1.0, 1.0, 1.0, 1.0, 1.0, 1.0, 0.0, 1.0, 0.0, 1.0, 0.0, 1.0, 0.0, 1.0, 0.0, 1.0, 0.0, 1.0, 0.0, 1.0, 0.0, 1.0, 1.0, 0.0, 1.0, 0.0, 1.0, 1.0, 1.0, 1.0, 0.0, 1.0, 0.0, 1.0, 0.0, 1.0, 0.0, 1.0, 0.0, 1.0, 0.0, 1.0, 0.0, 1.0, 0.0, 1.0, 0.0, 1.0, 0.0, 1.0, 0.0, 1.0, 0.0, 0.0, 0.0, 0.0, 0.0, 0.0, 0.0, 0.0, 0.0, 1.0, 1.0, 1.0, 1.0, 1.0, 1.0, 1.0, 1.0, 0.0, 0.0, 1.0, 0.0, 1.0, 0.0, 0.0, 0.0, 1.0, 0.0, 1.0, 0.0, 1.0, 0.0, 1.0, 0.0, 1.0, 0.0, 1.0, 0.0, 1.0, 0.0, 1.0, 0.0, 0.0, 0.0, 1.0, 0.0, 1.0, 0.0, 0.0, 0.0, 1.0, 1.0, 1.0, 1.0, 1.0, 1.0, 1.0, 1.0, 0.0, 0.0, 0.0, 0.0, 0.0, 0.0, 0.0, 0.0, 1.0, 0.0, 1.0, 0.0, 1.0, 0.0, 1.0, 0.0, 1.0, 0.0, 1.0, 0.0, 1.0, 0.0, 1.0, 0.0, 1.0, 0.0, 1.0, 0.0, 1.0, 0.0, 1.0, 0.0, 1.0, 1.0, 0.0, 1.0, 0.0, 1.0, 1.0, 1.0, 1.0, 0.0, 1.0, 0.0, 1.0, 0.0, 1.0, 0.0, 1.0, 0.0, 1.0, 0.0, 1.0, 0.0, 1.0, 0.0, 1.0, 0.0, 1.0, 0.0, 1.0, 0.0, 1.0, 0.0, 1.0, 1.0, 0.0, 1.0, 0.0, 1.0, 1.0, 1.0, 1.0, 0.0, 1.0, 0.0, 1.0, 0.0, 1.0, 0.0, 1.0, 0.0, 1.0, 0.0, 1.0, 0.0, 1.0, 0.0, 1.0, 0.0, 1.0, 0.0, 1.0, 0.0, 1.0, 0.0, 0.0, 0.0, 0.0, 0.0, 0.0, 0.0, 0.0, 0.0, 1.0, 1.0, 1.0, 1.0, 1.0, 1.0, 1.0, 1.0, 0.0, 0.0, 1.0, 0.0, 1.0, 1.0, 0.0, 1.0, 1.0, 1.0, 1.0, 0.0, 1.0, 0.0, 1.0, 1.0, 1.0, 1.0, 1.0, 0.0, 1.0, 0.0, 1.0, 1.0, 1.0, 0.0, 0.0, 0.0, 0.0, 0.0, 1.0, 0.0, 1.0, 0.0, 0.0, 0.0, 0.0, 0.0, 1.0, 0.0, 1.0, 0.0, 1.0, 0.0, 1.0, 0.0, 1.0, 0.0, 1.0, 0.0, 1.0, 0.0, 1.0, 0.0, 1.0, 0.0, 1.0, 0.0, 1.0, 0.0, 1.0, 0.0, 1.0, 0.0, 1.0, 0.0, 1.0, 0.0, 1.0, 0.0, 1.0, 0.0, 1.0, 0.0, 1.0, 0.0, 1.0, 0.0, 1.0, 0.0, 1.0, 0.0, 1.0, 1.0, 1.0, 1.0, 1.0, 0.0, 1.0, 0.0, 1.0, 0.0, 1.0, 0.0, 1.0, 0.0, 0.0, 1.0, 0.0, 0.0, 0.0, 0.0, 0.0, 1.0, 0.0, 0.0, 0.0, 0.0, 0.0, 0.0, 0.0, 0.0, 1.0, 1.0, 1.0, 1.0, 1.0, 1.0, 1.0, 1.0, 1.0, 0.0, 1.0, 0.0, 1.0, 0.0, 1.0, 0.0])
me_plane_004.materials.append(mat_material_003)
me_plane_004.update()
arm_armature = bpy.data.armatures.new('Armature')  # bones are not reproduced

# ---- objects
ob_x = bpy.data.objects.new('Каркас тумбы', me_plane)
ob_x_1 = bpy.data.objects.new('Верхняя полка', me_plane_003)
ob_x_2 = bpy.data.objects.new('Нижняя полка', me_plane_004)
ob_armature = bpy.data.objects.new('Armature', arm_armature)

# ---- transforms, parenting, visibility, modifiers, constraints
ob_x.location = (-2.606, 2.609, 5.762)
ob_x.scale = (0.1275, 0.1275, 0.1275)
ob_x_1.location = (-7.911, 6.277, 4.625)
ob_x_1.scale = (0.1355, 0.1355, 0.1355)
ob_x_2.location = (-0.4113, -3.323, 1.625)
ob_x_2.scale = (0.1355, 0.1355, 0.1355)
ob_armature.location = (-2.911, 4.277, 1.625)

# ---- collection membership
scene.collection.objects.link(ob_x)
scene.collection.objects.link(ob_x_1)
scene.collection.objects.link(ob_x_2)
scene.collection.objects.link(ob_armature)

# ---- scene / render settings (as saved in the file)
scene.frame_start = 1; scene.frame_end = 60; scene.frame_set(0)
scene.render.engine = 'BLENDER_EEVEE_NEXT'
bpy.context.view_layer.update()

# ---- added for rendering (the .blend has no active camera and no usable light): camera, sun
cam_auto = bpy.data.cameras.new('AutoCamera')
cam_auto.lens = 50.0
cam_auto.sensor_width = 36.0
cam_auto.clip_end = 1000.0
ob_auto_camera = bpy.data.objects.new('AutoCamera', cam_auto)
scene.collection.objects.link(ob_auto_camera)
ob_auto_camera.location = (9.98457, -12.2494, 10.7361)
ob_auto_camera.rotation_euler = (1.09748, -7.21219e-08, 0.694738)
scene.camera = ob_auto_camera
light_auto_sun = bpy.data.lights.new('AutoSun', 'SUN')
light_auto_sun.energy = 3.0
light_auto_sun.angle = 0.0523599
ob_auto_sun = bpy.data.objects.new('AutoSun', light_auto_sun)
scene.collection.objects.link(ob_auto_sun)
ob_auto_sun.rotation_euler = (0.872665, 0.174533, 0.523599)
bpy.context.view_layer.update()
